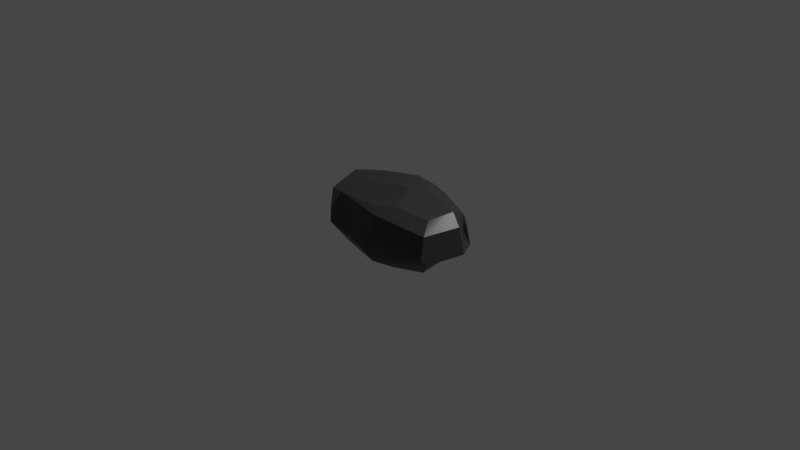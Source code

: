 # Source: rock2.blend  (saved by Blender 2.83.19; exported with 4.5.12 LTS)
import bpy
from mathutils import Matrix  # noqa: F401  (used for matrix-valued properties, if any)

bpy.ops.wm.read_factory_settings(use_empty=True)
scene = bpy.context.scene
scene.name = 'Scene'

# ---- collections
col_collection = bpy.data.collections.new('Collection'); scene.collection.children.link(col_collection)

# ---- materials (node trees are filled in below, after node groups)
mat_0_036_0_036_0_036 = bpy.data.materials.new('0.036,0.036,0.036')
mat_0_036_0_036_0_036.alpha_threshold = 0.0
mat_0_036_0_036_0_036.use_transparent_shadow = False
mat_0_036_0_036_0_036.line_color = (0.0, 0.0, 0.0, 1.0)

# ---- node groups
ng_auto_smooth = bpy.data.node_groups.new('Auto Smooth', 'GeometryNodeTree')
_s = ng_auto_smooth.interface.new_socket(name='Geometry', in_out='OUTPUT', socket_type='NodeSocketGeometry')
_s = ng_auto_smooth.interface.new_socket(name='Geometry', in_out='INPUT', socket_type='NodeSocketGeometry')
_s = ng_auto_smooth.interface.new_socket(name='Angle', in_out='INPUT', socket_type='NodeSocketFloat')
_s.subtype = 'ANGLE'
_s.min_value = 0.0
_s.max_value = 3.142
ng_auto_smooth.is_modifier = True
_N = ng_auto_smooth.nodes; _L = ng_auto_smooth.links
n0 = _N.new('NodeGroupOutput'); n0.name = 'Group Output'; n0.location = (480, -100)
n1 = _N.new('NodeGroupInput'); n1.name = 'Group Input'; n1.location = (-420, -300)
n2 = _N.new('NodeGroupInput'); n2.name = 'Group Input.001'; n2.location = (-60, -100)
n3 = _N.new('GeometryNodeSetShadeSmooth'); n3.name = 'Set Shade Smooth'; n3.location = (120, -100)
n3.domain = 'EDGE'
n4 = _N.new('GeometryNodeSetShadeSmooth'); n4.name = 'Set Shade Smooth.001'; n4.location = (300, -100)
n5 = _N.new('GeometryNodeInputMeshEdgeAngle'); n5.name = 'Edge Angle'; n5.location = (-420, -220)
n6 = _N.new('GeometryNodeInputEdgeSmooth'); n6.name = 'Is Edge Smooth'; n6.location = (-60, -160)
n7 = _N.new('GeometryNodeInputShadeSmooth'); n7.name = 'Is Face Smooth'; n7.location = (-240, -340)
n8 = _N.new('FunctionNodeBooleanMath'); n8.name = 'Boolean Math'; n8.location = (-60, -220)
n9 = _N.new('FunctionNodeCompare'); n9.name = 'Compare'; n9.location = (-240, -180)
n9.operation = 'LESS_EQUAL'
_L.new(n5.outputs[0], n9.inputs[0])
_L.new(n4.outputs[0], n0.inputs[0])
_L.new(n1.outputs[1], n9.inputs[1])
_L.new(n9.outputs[0], n8.inputs[0])
_L.new(n7.outputs[0], n8.inputs[1])
_L.new(n2.outputs[0], n3.inputs[0])
_L.new(n6.outputs[0], n3.inputs[1])
_L.new(n3.outputs[0], n4.inputs[0])
_L.new(n8.outputs[0], n3.inputs[2])
n0.is_active_output = True

# ---- material node trees
mat_0_036_0_036_0_036.use_nodes = True; mat_0_036_0_036_0_036.node_tree.nodes.clear()
_N = mat_0_036_0_036_0_036.node_tree.nodes; _L = mat_0_036_0_036_0_036.node_tree.links
n0 = _N.new('ShaderNodeOutputMaterial'); n0.name = 'Material Output'; n0.location = (300, 300)
n1 = _N.new('ShaderNodeBsdfPrincipled'); n1.name = 'Principled BSDF'; n1.location = (10, 300)
n1.distribution = 'GGX'
n1.subsurface_method = 'BURLEY'
n1.inputs[0].default_value = (0.03594, 0.03594, 0.03594, 1.0)
n1.inputs[2].default_value = 0.4
n1.inputs[3].default_value = 1.45
n1.inputs[27].default_value = (0.0, 0.0, 0.0, 1.0)
n1.inputs[28].default_value = 1.0
_L.new(n1.outputs[0], n0.inputs[0])
n0.is_active_output = True

# ---- world
world_world = bpy.data.worlds.new('World'); scene.world = world_world
world_world.use_nodes = True; world_world.node_tree.nodes.clear()
_N = world_world.node_tree.nodes; _L = world_world.node_tree.links
n0 = _N.new('ShaderNodeOutputWorld'); n0.name = 'World Output'; n0.location = (300, 300)
n1 = _N.new('ShaderNodeBackground'); n1.name = 'Background'; n1.location = (10, 300)
n1.inputs[0].default_value = (0.05088, 0.05088, 0.05088, 1.0)
_L.new(n1.outputs[0], n0.inputs[0])
n0.is_active_output = True
world_world.color = (0.05088, 0.05088, 0.05088)
world_world.use_sun_shadow = False
world_world.sun_shadow_jitter_overblur = 0.0

# ---- cameras
cam_camera = bpy.data.cameras.new('Camera')
cam_camera.clip_end = 100.0
cam_camera.ortho_scale = 7.314

# ---- lights
light_light = bpy.data.lights.new('Light', 'POINT')
light_light.transmission_factor = 0.0
light_light.energy = 1000.0
light_light.shadow_soft_size = 0.1
light_light.shadow_maximum_resolution = 0.006
light_light.use_absolute_resolution = True

# ---- meshes
me_cube = bpy.data.meshes.new('Cube')
me_cube.from_pydata([(-0.2982, 0.1602, -0.3105), (-0.352, 0.202, -0.1202), (-0.2104, -0.1679, -0.2994), (-0.2049, -0.268, -0.2786), (0.2252, 0.261, -0.1915), (-0.2882, 0.3584, 0.03327), (0.3098, -0.1763, 0.2781), (0.1476, -0.2468, 0.3351), (-0.3614, 0.05442, 0.2876), (0.305, -0.003823, -0.2296), (0.1818, 0.2155, 0.2513), (-0.2137, 0.1905, 0.3218), (-0.01428, 0.2395, 0.3815), (0.07366, -0.01051, 0.4118), (0.1968, -0.0786, 0.3263), (-0.1782, -0.1404, 0.3622), (-0.003968, -0.1623, 0.3364), (0.04095, -0.3382, 0.3097), (0.3288, -0.2852, -0.1014), (0.05161, -0.4122, 0.02552), (0.07179, -0.3879, 0.257), (-0.03232, -0.4088, -0.134), (-0.1121, -0.3563, 0.05905), (-0.2788, -0.3414, 0.06028), (-0.1995, -0.3292, 0.295), (-0.2723, -0.3549, -0.08533), (-0.3378, -0.2291, 0.2093), (-0.309, -0.203, -0.01519), (-0.3622, -0.1345, -0.1696), (-0.3881, -0.0938, -0.02832), (-0.3936, 0.01114, 0.009793), (-0.3277, 0.03436, -0.1264), (-0.3406, 0.1486, 0.2683), (-0.2343, 0.2451, -0.1627), (-0.01432, 0.3542, -0.2944), (-0.08829, 0.3287, -0.311), (0.245, 0.2141, -0.3009), (-0.06725, 0.1238, -0.3846), (0.285, 0.054, -0.2344), (-0.2021, 0.04212, -0.3921), (0.2223, 0.03119, -0.3766), (-0.3236, 0.02245, -0.2846), (0.02161, -0.005471, -0.3506), (0.2405, -0.112, -0.3765), (0.104, -0.2178, -0.3768), (0.02766, -0.3425, -0.3059), (0.3394, 0.1658, 0.2336), (0.3569, 0.2229, -0.1175), (0.3347, 0.1766, 0.03753), (0.3442, 0.03844, 0.3096), (0.4136, 0.05215, -0.1059), (0.1834, 0.08448, 0.3856), (0.4025, 0.008125, 0.1995), (0.3324, -0.2623, 0.1546), (0.3428, -0.2364, -0.1582), (-0.1839, 0.2493, 0.2181), (-0.1385, 0.3735, 0.1335), (-0.1683, 0.3199, -0.1965), (0.011, 0.4359, -0.05905), (0.01853, 0.3704, 0.2572), (0.2651, 0.3505, -0.02697), (0.1216, 0.3377, 0.2292), (0.08068, 0.4263, 0.1039), (0.229, 0.2577, 0.1563)], [], [(55, 11, 59), (10, 59, 51), (10, 51, 46), (12, 13, 51), (11, 15, 12), (11, 8, 15), (15, 13, 12), (51, 14, 49), (13, 14, 51), (13, 15, 16), (14, 7, 49), (13, 7, 14), (15, 8, 24), (16, 7, 13), (49, 7, 6), (24, 17, 16), (53, 19, 18), (53, 20, 19), (7, 20, 53), (18, 19, 45), (45, 19, 21), (7, 17, 20), (20, 22, 19), (19, 25, 21), (20, 24, 22), (24, 23, 22), (22, 23, 25), (44, 45, 3), (26, 30, 29), (28, 31, 41), (29, 30, 31), (30, 1, 31), (30, 8, 1), (41, 1, 0), (32, 56, 5), (26, 27, 25), (35, 0, 57), (4, 36, 34), (36, 37, 34), (35, 37, 0), (38, 43, 36), (37, 40, 42), (39, 2, 41), (38, 9, 43), (39, 42, 44), (42, 43, 44), (4, 47, 36), (46, 47, 60), (46, 48, 47), (38, 50, 9), (49, 52, 46), (46, 52, 48), (48, 52, 50), (50, 52, 53), (53, 54, 50), (53, 18, 54), (0, 33, 57), (35, 57, 34), (59, 56, 55), (62, 58, 56), (59, 62, 56), (58, 60, 34), (10, 61, 59), (58, 62, 60), (62, 63, 60), (60, 63, 46), (59, 11, 12), (11, 32, 8), (51, 59, 12), (16, 15, 24), (7, 16, 17), (54, 18, 45), (20, 17, 24), (21, 3, 45), (19, 22, 25), (21, 25, 3), (23, 24, 26), (3, 25, 28), (28, 25, 27), (2, 3, 28), (26, 29, 27), (28, 27, 29), (2, 28, 41), (28, 29, 31), (26, 8, 30), (31, 1, 41), (1, 8, 32), (1, 5, 33), (32, 11, 55), (1, 33, 0), (1, 32, 5), (25, 23, 26), (24, 8, 26), (32, 55, 56), (34, 37, 35), (36, 40, 37), (0, 37, 39), (0, 39, 41), (36, 43, 40), (42, 40, 43), (37, 42, 39), (39, 44, 2), (9, 54, 43), (2, 44, 3), (44, 43, 45), (45, 43, 54), (4, 60, 47), (36, 47, 50), (36, 50, 38), (46, 51, 49), (47, 48, 50), (50, 54, 9), (52, 49, 53), (53, 49, 6), (53, 6, 7), (5, 57, 33), (5, 56, 58), (5, 58, 57), (34, 57, 58), (62, 59, 61), (62, 61, 63), (34, 60, 4), (63, 61, 46), (61, 10, 46)])
me_cube.polygons.foreach_set('use_smooth', [True] * 124)
_uv = me_cube.uv_layers.new(name='UVMap')
_uv.uv.foreach_set('vector', [0.8112, 0.5003, 0.8328, 0.5426, 0.7504, 0.5026, 0.6843, 0.4983, 0.7504, 0.5026, 0.6955, 0.59, 0.6843, 0.4983, 0.6955, 0.59, 0.5955, 0.5541, 0.7586, 0.5416, 0.7346, 0.6386, 0.6955, 0.59, 0.8328, 0.5426, 0.8148, 0.675, 0.7586, 0.5416, 0.8328, 0.5426, 0.8689, 0.6268, 0.8148, 0.675, 0.8148, 0.675, 0.7346, 0.6386, 0.7586, 0.5416, 0.6955, 0.59, 0.6814, 0.6605, 0.6125, 0.611, 0.7346, 0.6386, 0.6814, 0.6605, 0.6955, 0.59, 0.7346, 0.6386, 0.8148, 0.675, 0.7556, 0.6869, 0.6814, 0.6605, 0.7028, 0.7196, 0.6125, 0.611, 0.7346, 0.6386, 0.7028, 0.7196, 0.6814, 0.6605, 0.8148, 0.675, 0.8689, 0.6268, 0.8283, 0.7461, 0.7556, 0.6869, 0.7028, 0.7196, 0.7346, 0.6386, 0.6125, 0.611, 0.7028, 0.7196, 0.6277, 0.7095, 0.8283, 0.7461, 0.7283, 0.7439, 0.7556, 0.6869, 0.5737, 0.742, 0.5056, 0.8606, 0.4531, 0.7459, 0.5737, 0.742, 0.5934, 0.8562, 0.5056, 0.8606, 0.6369, 0.8374, 0.5934, 0.8562, 0.5737, 0.742, 0.4531, 0.7459, 0.5056, 0.8606, 0.3818, 0.8709, 0.3818, 0.8709, 0.5056, 0.8606, 0.4521, 0.8912, 0.6369, 0.8374, 0.6202, 0.8637, 0.5934, 0.8562, 0.5934, 0.8562, 0.5204, 0.917, 0.5056, 0.8606, 0.5056, 0.8606, 0.4664, 0.9687, 0.4521, 0.8912, 0.5934, 0.8562, 0.611, 0.9474, 0.5204, 0.917, 0.611, 0.9474, 0.5216, 0.9723, 0.5204, 0.917, 0.5204, 0.917, 0.5216, 0.9723, 0.4664, 0.9687, 0.3699, 0.8808, 0.3818, 0.8709, 0.3769, 0.9684, 0.5797, 0.03681, 0.5027, 0.1256, 0.4935, 0.09328, 0.4406, 0.0758, 0.4526, 0.1375, 0.3967, 0.1296, 0.4935, 0.09328, 0.5027, 0.1256, 0.4526, 0.1375, 0.5027, 0.1256, 0.456, 0.1991, 0.4526, 0.1375, 0.5027, 0.1256, 0.5951, 0.1327, 0.456, 0.1991, 0.3967, 0.1296, 0.456, 0.1991, 0.3752, 0.1663, 0.6009, 0.1809, 0.5555, 0.3193, 0.512, 0.2711, 0.5797, 0.03681, 0.4921, 0.04475, 0.4406, 0.002567, 0.1901, 0.503, 0.1355, 0.5639, 0.1547, 0.5029, 0.3154, 0.473, 0.3372, 0.5212, 0.2592, 0.4955, 0.3372, 0.5212, 0.221, 0.5865, 0.2592, 0.4955, 0.2036, 0.5017, 0.221, 0.5865, 0.1355, 0.5639, 0.3893, 0.5949, 0.3264, 0.6713, 0.3372, 0.5212, 0.221, 0.5865, 0.3208, 0.6115, 0.2543, 0.626, 0.1776, 0.6095, 0.1566, 0.6678, 0.125, 0.5982, 0.3893, 0.5949, 0.3924, 0.6335, 0.3264, 0.6713, 0.1776, 0.6095, 0.2543, 0.626, 0.2823, 0.7043, 0.2543, 0.626, 0.3264, 0.6713, 0.2823, 0.7043, 0.4117, 0.4567, 0.4531, 0.5364, 0.3372, 0.5212, 0.5955, 0.5541, 0.4531, 0.5364, 0.4904, 0.4568, 0.5955, 0.5541, 0.5186, 0.554, 0.4531, 0.5364, 0.3893, 0.5949, 0.4643, 0.6106, 0.3924, 0.6335, 0.6125, 0.611, 0.5726, 0.6248, 0.5955, 0.5541, 0.5955, 0.5541, 0.5726, 0.6248, 0.5186, 0.554, 0.5186, 0.554, 0.5726, 0.6248, 0.4643, 0.6106, 0.4643, 0.6106, 0.5726, 0.6248, 0.5737, 0.742, 0.5737, 0.742, 0.4306, 0.7207, 0.4643, 0.6106, 0.5737, 0.742, 0.4531, 0.7459, 0.4306, 0.7207, 0.3772, 0.2072, 0.4247, 0.2566, 0.4253, 0.2935, 0.3895, 0.3352, 0.4253, 0.2935, 0.3922, 0.3672, 0.5917, 0.3716, 0.5555, 0.3193, 0.6046, 0.2887, 0.5315, 0.3968, 0.4813, 0.3749, 0.5555, 0.3193, 0.5917, 0.3716, 0.5315, 0.3968, 0.5555, 0.3193, 0.4813, 0.3749, 0.4904, 0.4568, 0.3922, 0.3672, 0.6308, 0.4097, 0.5979, 0.4121, 0.5917, 0.3716, 0.4813, 0.3749, 0.5315, 0.3968, 0.4904, 0.4568, 0.5315, 0.3968, 0.5878, 0.4709, 0.4904, 0.4568, 0.4904, 0.4568, 0.5878, 0.4709, 0.5955, 0.5541, 0.7504, 0.5026, 0.8328, 0.5426, 0.7586, 0.5416, 0.8328, 0.5426, 0.8743, 0.5649, 0.8689, 0.6268, 0.6955, 0.59, 0.7504, 0.5026, 0.7586, 0.5416, 0.7556, 0.6869, 0.8148, 0.675, 0.8283, 0.7461, 0.7028, 0.7196, 0.7556, 0.6869, 0.7283, 0.7439, 0.4306, 0.7207, 0.4531, 0.7459, 0.3818, 0.8709, 0.5934, 0.8562, 0.6202, 0.8637, 0.611, 0.9474, 0.4521, 0.8912, 0.3769, 0.9684, 0.3818, 0.8709, 0.5056, 0.8606, 0.5204, 0.917, 0.4664, 0.9687, 0.4521, 0.8912, 0.4664, 0.9687, 0.3769, 0.9684, 0.5216, 0.9723, 0.611, 0.9474, 0.5547, 1.0, 0.3769, 0.9684, 0.4664, 0.9687, 0.4219, 1.0, 0.4406, 0.0758, 0.4406, 0.002567, 0.4921, 0.04475, 0.3796, 0.06733, 0.38, 0.02179, 0.4406, 0.0758, 0.5797, 0.03681, 0.4935, 0.09328, 0.4921, 0.04475, 0.4406, 0.0758, 0.4921, 0.04475, 0.4935, 0.09328, 0.3796, 0.06733, 0.4406, 0.0758, 0.3967, 0.1296, 0.4406, 0.0758, 0.4935, 0.09328, 0.4526, 0.1375, 0.5797, 0.03681, 0.5951, 0.1327, 0.5027, 0.1256, 0.4526, 0.1375, 0.456, 0.1991, 0.3967, 0.1296, 0.456, 0.1991, 0.5951, 0.1327, 0.6009, 0.1809, 0.456, 0.1991, 0.512, 0.2711, 0.4247, 0.2566, 0.6009, 0.1809, 0.6185, 0.2307, 0.6046, 0.2887, 0.456, 0.1991, 0.4247, 0.2566, 0.3772, 0.2072, 0.456, 0.1991, 0.6009, 0.1809, 0.512, 0.2711, 0.5292, 0.0, 0.5352, 0.0, 0.5797, 0.03681, 0.6133, 4.664e-05, 0.6244, 0.07502, 0.5797, 0.03681, 0.6009, 0.1809, 0.6046, 0.2887, 0.5555, 0.3193, 0.2592, 0.4955, 0.221, 0.5865, 0.2036, 0.5017, 0.3372, 0.5212, 0.3208, 0.6115, 0.221, 0.5865, 0.1355, 0.5639, 0.221, 0.5865, 0.1776, 0.6095, 0.1355, 0.5639, 0.1776, 0.6095, 0.125, 0.5982, 0.3372, 0.5212, 0.3264, 0.6713, 0.3208, 0.6115, 0.2543, 0.626, 0.3208, 0.6115, 0.3264, 0.6713, 0.221, 0.5865, 0.2543, 0.626, 0.1776, 0.6095, 0.1776, 0.6095, 0.2823, 0.7043, 0.1566, 0.6678, 0.3924, 0.6335, 0.4306, 0.7207, 0.3264, 0.6713, 0.1566, 0.6678, 0.2823, 0.7043, 0.1653, 0.7423, 0.2823, 0.7043, 0.3264, 0.6713, 0.2553, 0.7545, 0.2553, 0.7545, 0.3264, 0.6713, 0.4306, 0.7207, 0.4117, 0.4567, 0.4904, 0.4568, 0.4531, 0.5364, 0.3372, 0.5212, 0.4531, 0.5364, 0.4643, 0.6106, 0.3372, 0.5212, 0.4643, 0.6106, 0.3893, 0.5949, 0.5955, 0.5541, 0.6955, 0.59, 0.6125, 0.611, 0.4531, 0.5364, 0.5186, 0.554, 0.4643, 0.6106, 0.4643, 0.6106, 0.4306, 0.7207, 0.3924, 0.6335, 0.5726, 0.6248, 0.6125, 0.611, 0.5737, 0.742, 0.5737, 0.742, 0.6125, 0.611, 0.6277, 0.7095, 0.5737, 0.742, 0.6277, 0.7095, 0.6369, 0.8374, 0.512, 0.2711, 0.4253, 0.2935, 0.4247, 0.2566, 0.512, 0.2711, 0.5555, 0.3193, 0.4813, 0.3749, 0.512, 0.2711, 0.4813, 0.3749, 0.4253, 0.2935, 0.3922, 0.3672, 0.4253, 0.2935, 0.4813, 0.3749, 0.5315, 0.3968, 0.5917, 0.3716, 0.5979, 0.4121, 0.5315, 0.3968, 0.5979, 0.4121, 0.5878, 0.4709, 0.3922, 0.3672, 0.4904, 0.4568, 0.4117, 0.4567, 0.5878, 0.4709, 0.5979, 0.4121, 0.6394, 0.4786, 0.5979, 0.4121, 0.6504, 0.4375, 0.6394, 0.4786])
me_cube.materials.append(mat_0_036_0_036_0_036)
me_cube.use_remesh_preserve_volume = False
me_cube.use_remesh_preserve_attributes = False
me_cube.use_mirror_vertex_groups = False
me_cube.update()

# ---- objects
ob_cube = bpy.data.objects.new('Cube', me_cube)
ob_light = bpy.data.objects.new('Light', light_light)
ob_camera = bpy.data.objects.new('Camera', cam_camera)

# ---- transforms, parenting, visibility, modifiers, constraints
ob_cube.location = (0.0, 0.0, 0.0)
ob_cube.scale = (2.054, 1.234, 0.999)
ob_cube.lock_rotations_4d = False
ob_cube.empty_display_type = 'ARROWS'
ob_cube.lineart.crease_threshold = 0.0
_m = ob_cube.modifiers.new('Auto Smooth', 'NODES')
_m.node_group = ng_auto_smooth
_gi = [s.identifier for s in ng_auto_smooth.interface.items_tree if s.item_type == 'SOCKET' and s.in_out == 'INPUT']
_m[_gi[1]] = 0.5236  # Angle
ob_light.location = (4.076, 1.005, 5.904)
ob_light.rotation_euler = (0.6503, 0.05522, 1.866)
ob_light.lock_rotations_4d = False
ob_light.empty_display_type = 'ARROWS'
ob_light.color = (0.0, 0.0, 0.0, 0.0)
ob_light.lineart.crease_threshold = 0.0
ob_camera.location = (7.359, -6.926, 4.958)
ob_camera.rotation_euler = (1.109, 0.0, 0.8149)
ob_camera.lock_rotations_4d = False
ob_camera.empty_display_type = 'ARROWS'
ob_camera.color = (0.0, 0.0, 0.0, 0.0)
ob_camera.display_type = 'WIRE'
ob_camera.lineart.crease_threshold = 0.0

# ---- collection membership
col_collection.objects.link(ob_cube)
col_collection.objects.link(ob_light)
col_collection.objects.link(ob_camera)

# ---- scene / render settings (as saved in the file)
scene.camera = ob_camera
scene.frame_start = 1; scene.frame_end = 250; scene.frame_set(0)
scene.render.engine = 'BLENDER_EEVEE_NEXT'
scene.cycles.use_denoising = False
scene.cycles.samples = 128
scene.cycles.sampling_pattern = 'TABULATED_SOBOL'
scene.cycles.use_adaptive_sampling = False
scene.cycles.use_light_tree = False
scene.view_settings.view_transform = 'Filmic'
bpy.context.view_layer.update()
